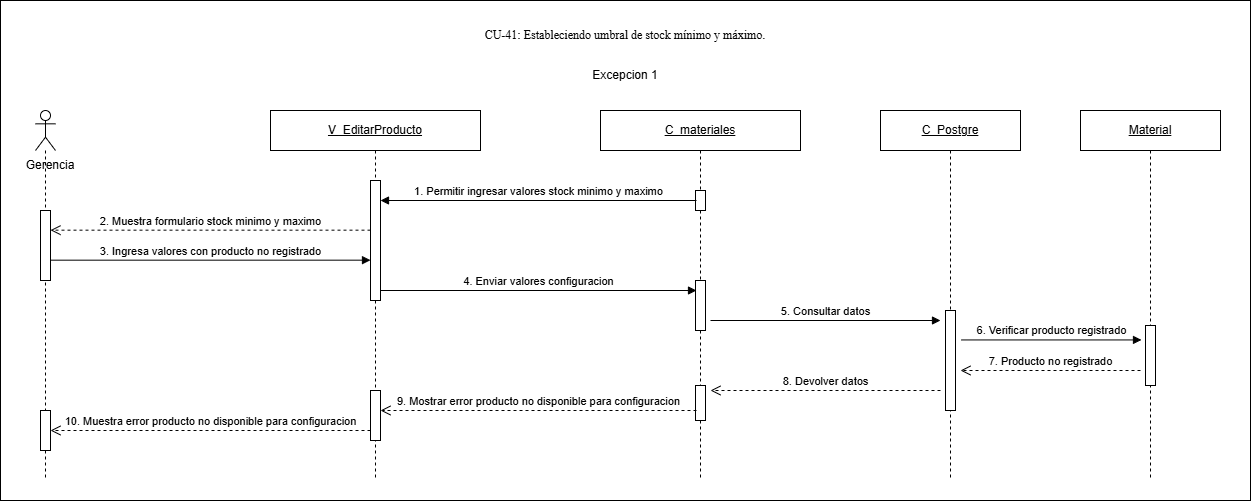

The diagram above was exported from draw.io. Its source (the exported page's mxGraphModel, read from the mxfile embedded in the PNG):
<mxGraphModel dx="1336" dy="791" grid="1" gridSize="10" guides="1" tooltips="1" connect="1" arrows="1" fold="1" page="1" pageScale="1" pageWidth="827" pageHeight="1169" math="0" shadow="0">
  <root>
    <mxCell id="0" />
    <mxCell id="1" parent="0" />
    <mxCell id="NIZT6OjcoEyd4nqQqUK_-2" parent="1" style="rounded=0;whiteSpace=wrap;html=1;" value="" vertex="1">
      <mxGeometry height="500" width="1250" x="100" y="70" as="geometry" />
    </mxCell>
    <mxCell id="pvKoqvLI0zviNI9rq_hj-1" parent="1" style="text;html=1;whiteSpace=wrap;strokeColor=none;fillColor=none;align=center;verticalAlign=middle;rounded=0;" value="Excepcion 1" vertex="1">
      <mxGeometry height="30" width="80" x="685" y="130" as="geometry" />
    </mxCell>
    <mxCell id="pvKoqvLI0zviNI9rq_hj-2" parent="1" style="shape=umlLifeline;perimeter=lifelinePerimeter;whiteSpace=wrap;html=1;container=1;dropTarget=0;collapsible=0;recursiveResize=0;outlineConnect=0;portConstraint=eastwest;participant=umlActor;newEdgeStyle={&quot;curved&quot;:0,&quot;rounded&quot;:0};" value="" vertex="1">
      <mxGeometry height="370" width="20" x="135" y="180" as="geometry" />
    </mxCell>
    <mxCell id="pvKoqvLI0zviNI9rq_hj-3" parent="pvKoqvLI0zviNI9rq_hj-2" style="html=1;points=[[0,0,0,0,5],[0,1,0,0,-5],[1,0,0,0,5],[1,1,0,0,-5]];perimeter=orthogonalPerimeter;outlineConnect=0;targetShapes=umlLifeline;portConstraint=eastwest;newEdgeStyle={&quot;curved&quot;:0,&quot;rounded&quot;:0};" value="" vertex="1">
      <mxGeometry height="70" width="10" x="5" y="100" as="geometry" />
    </mxCell>
    <mxCell id="sSE7bciig9u2e-irVNI--10" parent="pvKoqvLI0zviNI9rq_hj-2" style="html=1;points=[[0,0,0,0,5],[0,1,0,0,-5],[1,0,0,0,5],[1,1,0,0,-5]];perimeter=orthogonalPerimeter;outlineConnect=0;targetShapes=umlLifeline;portConstraint=eastwest;newEdgeStyle={&quot;curved&quot;:0,&quot;rounded&quot;:0};" value="" vertex="1">
      <mxGeometry height="40" width="10" x="5" y="300" as="geometry" />
    </mxCell>
    <mxCell id="pvKoqvLI0zviNI9rq_hj-4" parent="1" style="text;html=1;whiteSpace=wrap;strokeColor=none;fillColor=none;align=center;verticalAlign=middle;rounded=0;" value="Gerencia" vertex="1">
      <mxGeometry height="30" width="80" x="110" y="220" as="geometry" />
    </mxCell>
    <mxCell id="pvKoqvLI0zviNI9rq_hj-5" parent="1" style="shape=umlLifeline;perimeter=lifelinePerimeter;whiteSpace=wrap;html=1;container=1;dropTarget=0;collapsible=0;recursiveResize=0;outlineConnect=0;portConstraint=eastwest;newEdgeStyle={&quot;curved&quot;:0,&quot;rounded&quot;:0};" value="&lt;u&gt;V_EditarProducto&lt;/u&gt;" vertex="1">
      <mxGeometry height="370" width="210" x="370" y="180" as="geometry" />
    </mxCell>
    <mxCell id="pvKoqvLI0zviNI9rq_hj-6" parent="pvKoqvLI0zviNI9rq_hj-5" style="html=1;points=[[0,0,0,0,5],[0,1,0,0,-5],[1,0,0,0,5],[1,1,0,0,-5]];perimeter=orthogonalPerimeter;outlineConnect=0;targetShapes=umlLifeline;portConstraint=eastwest;newEdgeStyle={&quot;curved&quot;:0,&quot;rounded&quot;:0};" value="" vertex="1">
      <mxGeometry height="120" width="10" x="100" y="70" as="geometry" />
    </mxCell>
    <mxCell id="sSE7bciig9u2e-irVNI--9" parent="pvKoqvLI0zviNI9rq_hj-5" style="html=1;points=[[0,0,0,0,5],[0,1,0,0,-5],[1,0,0,0,5],[1,1,0,0,-5]];perimeter=orthogonalPerimeter;outlineConnect=0;targetShapes=umlLifeline;portConstraint=eastwest;newEdgeStyle={&quot;curved&quot;:0,&quot;rounded&quot;:0};" value="" vertex="1">
      <mxGeometry height="50" width="10" x="100" y="280" as="geometry" />
    </mxCell>
    <mxCell id="pvKoqvLI0zviNI9rq_hj-7" parent="1" style="shape=umlLifeline;perimeter=lifelinePerimeter;whiteSpace=wrap;html=1;container=1;dropTarget=0;collapsible=0;recursiveResize=0;outlineConnect=0;portConstraint=eastwest;newEdgeStyle={&quot;curved&quot;:0,&quot;rounded&quot;:0};" value="&lt;u&gt;C_&lt;/u&gt;&lt;u&gt;materiales&lt;/u&gt;" vertex="1">
      <mxGeometry height="370" width="200" x="700" y="180" as="geometry" />
    </mxCell>
    <mxCell id="pvKoqvLI0zviNI9rq_hj-8" parent="pvKoqvLI0zviNI9rq_hj-7" style="html=1;points=[[0,0,0,0,5],[0,1,0,0,-5],[1,0,0,0,5],[1,1,0,0,-5]];perimeter=orthogonalPerimeter;outlineConnect=0;targetShapes=umlLifeline;portConstraint=eastwest;newEdgeStyle={&quot;curved&quot;:0,&quot;rounded&quot;:0};" value="" vertex="1">
      <mxGeometry height="20" width="10" x="95" y="80" as="geometry" />
    </mxCell>
    <mxCell id="sSE7bciig9u2e-irVNI--8" parent="pvKoqvLI0zviNI9rq_hj-7" style="html=1;points=[[0,0,0,0,5],[0,1,0,0,-5],[1,0,0,0,5],[1,1,0,0,-5]];perimeter=orthogonalPerimeter;outlineConnect=0;targetShapes=umlLifeline;portConstraint=eastwest;newEdgeStyle={&quot;curved&quot;:0,&quot;rounded&quot;:0};" value="" vertex="1">
      <mxGeometry height="35" width="10" x="95" y="275" as="geometry" />
    </mxCell>
    <mxCell id="sSE7bciig9u2e-irVNI--11" parent="pvKoqvLI0zviNI9rq_hj-7" style="html=1;points=[[0,0,0,0,5],[0,1,0,0,-5],[1,0,0,0,5],[1,1,0,0,-5]];perimeter=orthogonalPerimeter;outlineConnect=0;targetShapes=umlLifeline;portConstraint=eastwest;newEdgeStyle={&quot;curved&quot;:0,&quot;rounded&quot;:0};" value="" vertex="1">
      <mxGeometry height="50" width="10" x="95" y="170" as="geometry" />
    </mxCell>
    <mxCell id="pvKoqvLI0zviNI9rq_hj-9" parent="1" style="shape=umlLifeline;perimeter=lifelinePerimeter;whiteSpace=wrap;html=1;container=1;dropTarget=0;collapsible=0;recursiveResize=0;outlineConnect=0;portConstraint=eastwest;newEdgeStyle={&quot;curved&quot;:0,&quot;rounded&quot;:0};" value="&lt;u&gt;Material&lt;/u&gt;" vertex="1">
      <mxGeometry height="370" width="140" x="1180" y="180" as="geometry" />
    </mxCell>
    <mxCell id="pvKoqvLI0zviNI9rq_hj-10" parent="pvKoqvLI0zviNI9rq_hj-9" style="html=1;points=[[0,0,0,0,5],[0,1,0,0,-5],[1,0,0,0,5],[1,1,0,0,-5]];perimeter=orthogonalPerimeter;outlineConnect=0;targetShapes=umlLifeline;portConstraint=eastwest;newEdgeStyle={&quot;curved&quot;:0,&quot;rounded&quot;:0};" value="" vertex="1">
      <mxGeometry height="60" width="10" x="65" y="215" as="geometry" />
    </mxCell>
    <mxCell id="pvKoqvLI0zviNI9rq_hj-11" edge="1" parent="1" style="html=1;verticalAlign=bottom;endArrow=block;curved=0;rounded=0;" value="1. Permitir ingresar valores stock minimo y maximo">
      <mxGeometry relative="1" width="80" as="geometry">
        <mxPoint x="796" y="270" as="sourcePoint" />
        <mxPoint x="480" y="270" as="targetPoint" />
      </mxGeometry>
    </mxCell>
    <mxCell id="pvKoqvLI0zviNI9rq_hj-12" edge="1" parent="1" style="html=1;verticalAlign=bottom;endArrow=open;dashed=1;endSize=8;curved=0;rounded=0;" target="pvKoqvLI0zviNI9rq_hj-3" value="2. Muestra formulario stock minimo y maximo">
      <mxGeometry relative="1" as="geometry">
        <mxPoint x="470" y="299.66999999999996" as="sourcePoint" />
        <mxPoint x="170" y="300" as="targetPoint" />
      </mxGeometry>
    </mxCell>
    <mxCell id="pvKoqvLI0zviNI9rq_hj-13" edge="1" parent="1" source="pvKoqvLI0zviNI9rq_hj-3" style="html=1;verticalAlign=bottom;endArrow=block;curved=0;rounded=0;" value="3. Ingresa valores con producto no registrado">
      <mxGeometry relative="1" width="80" as="geometry">
        <mxPoint x="170" y="330" as="sourcePoint" />
        <mxPoint x="470" y="329.66999999999996" as="targetPoint" />
      </mxGeometry>
    </mxCell>
    <mxCell id="pvKoqvLI0zviNI9rq_hj-14" edge="1" parent="1" style="html=1;verticalAlign=bottom;endArrow=block;curved=0;rounded=0;" value="4. Enviar valores configuracion">
      <mxGeometry relative="1" width="80" as="geometry">
        <mxPoint x="480" y="360" as="sourcePoint" />
        <mxPoint x="796" y="360" as="targetPoint" />
      </mxGeometry>
    </mxCell>
    <mxCell id="pvKoqvLI0zviNI9rq_hj-15" edge="1" parent="1" style="html=1;verticalAlign=bottom;endArrow=block;curved=0;rounded=0;" value="6. Verificar producto registrado">
      <mxGeometry relative="1" width="80" as="geometry">
        <mxPoint x="1061" y="409.44" as="sourcePoint" />
        <mxPoint x="1241" y="409.44" as="targetPoint" />
      </mxGeometry>
    </mxCell>
    <mxCell id="pvKoqvLI0zviNI9rq_hj-16" edge="1" parent="1" style="html=1;verticalAlign=bottom;endArrow=open;dashed=1;endSize=8;curved=0;rounded=0;" value="7. Producto no registrado">
      <mxGeometry relative="1" as="geometry">
        <mxPoint x="1240" y="440" as="sourcePoint" />
        <mxPoint x="1060" y="440" as="targetPoint" />
      </mxGeometry>
    </mxCell>
    <mxCell id="pvKoqvLI0zviNI9rq_hj-17" edge="1" parent="1" style="html=1;verticalAlign=bottom;endArrow=open;dashed=1;endSize=8;curved=0;rounded=0;" value="9. Mostrar error producto no disponible para configuracion">
      <mxGeometry relative="1" as="geometry">
        <mxPoint x="796" y="480.00000000000006" as="sourcePoint" />
        <mxPoint x="480" y="480.00000000000006" as="targetPoint" />
      </mxGeometry>
    </mxCell>
    <mxCell id="pvKoqvLI0zviNI9rq_hj-18" edge="1" parent="1" style="html=1;verticalAlign=bottom;endArrow=open;dashed=1;endSize=8;curved=0;rounded=0;" target="sSE7bciig9u2e-irVNI--10" value="10. Muestra error producto no disponible para configuracion">
      <mxGeometry relative="1" x="0.0013" as="geometry">
        <mxPoint as="offset" />
        <mxPoint x="470" y="500" as="sourcePoint" />
        <mxPoint x="170" y="500" as="targetPoint" />
      </mxGeometry>
    </mxCell>
    <mxCell id="NIZT6OjcoEyd4nqQqUK_-1" parent="1" style="text;html=1;whiteSpace=wrap;strokeColor=none;fillColor=none;align=center;verticalAlign=middle;rounded=0;" value="&lt;span style=&quot;font-family: &amp;quot;Times New Roman&amp;quot;, serif; white-space: pre-wrap; background-color: rgb(255, 255, 255);&quot;&gt;CU-41: Estableciendo umbral de stock mínimo y máximo.&lt;/span&gt;" vertex="1">
      <mxGeometry height="30" width="390" x="530" y="90" as="geometry" />
    </mxCell>
    <mxCell id="sSE7bciig9u2e-irVNI--1" parent="1" style="shape=umlLifeline;perimeter=lifelinePerimeter;whiteSpace=wrap;html=1;container=1;dropTarget=0;collapsible=0;recursiveResize=0;outlineConnect=0;portConstraint=eastwest;newEdgeStyle={&quot;curved&quot;:0,&quot;rounded&quot;:0};" value="&lt;u&gt;C_&lt;/u&gt;&lt;u&gt;Postgre&lt;/u&gt;" vertex="1">
      <mxGeometry height="370" width="140" x="980" y="180" as="geometry" />
    </mxCell>
    <mxCell id="sSE7bciig9u2e-irVNI--6" parent="sSE7bciig9u2e-irVNI--1" style="html=1;points=[[0,0,0,0,5],[0,1,0,0,-5],[1,0,0,0,5],[1,1,0,0,-5]];perimeter=orthogonalPerimeter;outlineConnect=0;targetShapes=umlLifeline;portConstraint=eastwest;newEdgeStyle={&quot;curved&quot;:0,&quot;rounded&quot;:0};" value="" vertex="1">
      <mxGeometry height="100" width="10" x="65" y="200" as="geometry" />
    </mxCell>
    <mxCell id="sSE7bciig9u2e-irVNI--5" edge="1" parent="1" style="html=1;verticalAlign=bottom;endArrow=block;curved=0;rounded=0;" value="5. Consultar datos">
      <mxGeometry relative="1" width="80" as="geometry">
        <mxPoint x="810" y="390" as="sourcePoint" />
        <mxPoint x="1040" y="390" as="targetPoint" />
      </mxGeometry>
    </mxCell>
    <mxCell id="sSE7bciig9u2e-irVNI--7" edge="1" parent="1" style="html=1;verticalAlign=bottom;endArrow=open;dashed=1;endSize=8;curved=0;rounded=0;" value="8. Devolver datos">
      <mxGeometry relative="1" as="geometry">
        <mxPoint x="1040" y="460" as="sourcePoint" />
        <mxPoint x="810" y="460" as="targetPoint" />
      </mxGeometry>
    </mxCell>
  </root>
</mxGraphModel>